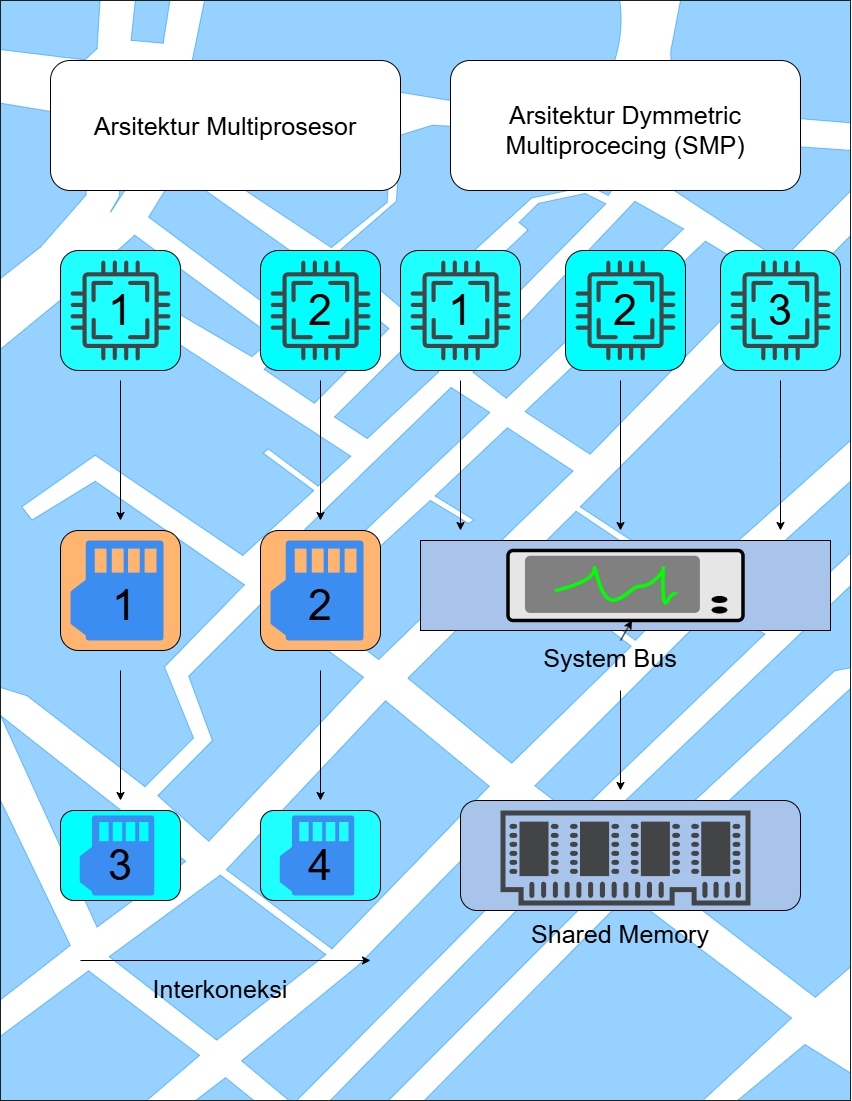

The diagram above was exported from draw.io. Its source (the exported page's mxGraphModel, read from the mxfile embedded in the PNG):
<mxGraphModel dx="2491" dy="1351" grid="1" gridSize="10" guides="1" tooltips="1" connect="1" arrows="1" fold="1" page="1" pageScale="1" pageWidth="850" pageHeight="1100" math="0" shadow="0">
  <root>
    <mxCell id="0" />
    <mxCell id="1" parent="0" />
    <mxCell id="fEJGuQPyW0wvUsJ_kvxa-66" value="" style="verticalLabelPosition=bottom;verticalAlign=top;html=1;shadow=0;dashed=0;strokeWidth=1;shape=mxgraph.ios.iBgMap;strokeColor=#18211b;strokeColor2=#008cff;fillColor2=#96D1FF;" vertex="1" parent="1">
      <mxGeometry width="850" height="1100" as="geometry" />
    </mxCell>
    <mxCell id="fEJGuQPyW0wvUsJ_kvxa-1" value="" style="rounded=1;whiteSpace=wrap;html=1;shadow=0;" vertex="1" parent="1">
      <mxGeometry x="50" y="60" width="350" height="130" as="geometry" />
    </mxCell>
    <mxCell id="fEJGuQPyW0wvUsJ_kvxa-2" value="" style="rounded=1;whiteSpace=wrap;html=1;" vertex="1" parent="1">
      <mxGeometry x="450" y="60" width="350" height="130" as="geometry" />
    </mxCell>
    <mxCell id="fEJGuQPyW0wvUsJ_kvxa-3" value="" style="rounded=1;whiteSpace=wrap;html=1;strokeColor=#000000;fillColor=#1FFFFF;" vertex="1" parent="1">
      <mxGeometry x="60" y="250" width="120" height="120" as="geometry" />
    </mxCell>
    <mxCell id="fEJGuQPyW0wvUsJ_kvxa-4" value="" style="rounded=1;whiteSpace=wrap;html=1;fillColor=#00FFFF;" vertex="1" parent="1">
      <mxGeometry x="260" y="250" width="120" height="120" as="geometry" />
    </mxCell>
    <mxCell id="fEJGuQPyW0wvUsJ_kvxa-5" value="" style="rounded=1;whiteSpace=wrap;html=1;fillColor=#FFB570;" vertex="1" parent="1">
      <mxGeometry x="60" y="530" width="120" height="120" as="geometry" />
    </mxCell>
    <mxCell id="fEJGuQPyW0wvUsJ_kvxa-6" value="" style="rounded=1;whiteSpace=wrap;html=1;fillColor=#FFB570;" vertex="1" parent="1">
      <mxGeometry x="260" y="530" width="120" height="120" as="geometry" />
    </mxCell>
    <mxCell id="fEJGuQPyW0wvUsJ_kvxa-7" value="" style="rounded=1;whiteSpace=wrap;html=1;fillColor=#00FFFF;" vertex="1" parent="1">
      <mxGeometry x="60" y="810" width="120" height="90" as="geometry" />
    </mxCell>
    <mxCell id="fEJGuQPyW0wvUsJ_kvxa-8" value="" style="rounded=1;whiteSpace=wrap;html=1;fillColor=#1FFFFF;" vertex="1" parent="1">
      <mxGeometry x="260" y="810" width="120" height="90" as="geometry" />
    </mxCell>
    <mxCell id="fEJGuQPyW0wvUsJ_kvxa-9" value="" style="rounded=1;whiteSpace=wrap;html=1;fillColor=#1FFFFF;" vertex="1" parent="1">
      <mxGeometry x="400" y="250" width="120" height="120" as="geometry" />
    </mxCell>
    <mxCell id="fEJGuQPyW0wvUsJ_kvxa-10" value="" style="rounded=1;whiteSpace=wrap;html=1;fillColor=#00FFFF;" vertex="1" parent="1">
      <mxGeometry x="565" y="250" width="120" height="120" as="geometry" />
    </mxCell>
    <mxCell id="fEJGuQPyW0wvUsJ_kvxa-11" value="" style="rounded=1;whiteSpace=wrap;html=1;fillColor=#1FFFFF;" vertex="1" parent="1">
      <mxGeometry x="720" y="250" width="120" height="120" as="geometry" />
    </mxCell>
    <mxCell id="fEJGuQPyW0wvUsJ_kvxa-12" value="" style="rounded=0;whiteSpace=wrap;html=1;fillColor=#A9C4EB;" vertex="1" parent="1">
      <mxGeometry x="420" y="540" width="410" height="90" as="geometry" />
    </mxCell>
    <mxCell id="fEJGuQPyW0wvUsJ_kvxa-13" value="" style="rounded=1;whiteSpace=wrap;html=1;fillColor=#A9C4EB;" vertex="1" parent="1">
      <mxGeometry x="460" y="800" width="340" height="110" as="geometry" />
    </mxCell>
    <mxCell id="fEJGuQPyW0wvUsJ_kvxa-15" value="" style="endArrow=classic;html=1;rounded=0;" edge="1" parent="1">
      <mxGeometry width="50" height="50" relative="1" as="geometry">
        <mxPoint x="120" y="380" as="sourcePoint" />
        <mxPoint x="120" y="520" as="targetPoint" />
        <Array as="points" />
      </mxGeometry>
    </mxCell>
    <mxCell id="fEJGuQPyW0wvUsJ_kvxa-19" value="" style="endArrow=classic;html=1;rounded=0;" edge="1" parent="1">
      <mxGeometry width="50" height="50" relative="1" as="geometry">
        <mxPoint x="320" y="380" as="sourcePoint" />
        <mxPoint x="320" y="520" as="targetPoint" />
      </mxGeometry>
    </mxCell>
    <mxCell id="fEJGuQPyW0wvUsJ_kvxa-20" value="" style="endArrow=classic;html=1;rounded=0;" edge="1" parent="1">
      <mxGeometry width="50" height="50" relative="1" as="geometry">
        <mxPoint x="120" y="670" as="sourcePoint" />
        <mxPoint x="120" y="800" as="targetPoint" />
      </mxGeometry>
    </mxCell>
    <mxCell id="fEJGuQPyW0wvUsJ_kvxa-21" value="" style="endArrow=classic;html=1;rounded=0;" edge="1" parent="1">
      <mxGeometry width="50" height="50" relative="1" as="geometry">
        <mxPoint x="320" y="670" as="sourcePoint" />
        <mxPoint x="320" y="800" as="targetPoint" />
      </mxGeometry>
    </mxCell>
    <mxCell id="fEJGuQPyW0wvUsJ_kvxa-22" value="" style="endArrow=classic;html=1;rounded=0;" edge="1" parent="1">
      <mxGeometry width="50" height="50" relative="1" as="geometry">
        <mxPoint x="460" y="380" as="sourcePoint" />
        <mxPoint x="460" y="530" as="targetPoint" />
      </mxGeometry>
    </mxCell>
    <mxCell id="fEJGuQPyW0wvUsJ_kvxa-23" value="" style="endArrow=classic;html=1;rounded=0;" edge="1" parent="1">
      <mxGeometry width="50" height="50" relative="1" as="geometry">
        <mxPoint x="620" y="380" as="sourcePoint" />
        <mxPoint x="620" y="530" as="targetPoint" />
        <Array as="points" />
      </mxGeometry>
    </mxCell>
    <mxCell id="fEJGuQPyW0wvUsJ_kvxa-25" value="" style="endArrow=classic;html=1;rounded=0;" edge="1" parent="1">
      <mxGeometry width="50" height="50" relative="1" as="geometry">
        <mxPoint x="780" y="380" as="sourcePoint" />
        <mxPoint x="780" y="530" as="targetPoint" />
        <Array as="points">
          <mxPoint x="780" y="460" />
        </Array>
      </mxGeometry>
    </mxCell>
    <mxCell id="fEJGuQPyW0wvUsJ_kvxa-27" value="" style="endArrow=classic;html=1;rounded=0;" edge="1" parent="1">
      <mxGeometry width="50" height="50" relative="1" as="geometry">
        <mxPoint x="620" y="690" as="sourcePoint" />
        <mxPoint x="620" y="790" as="targetPoint" />
      </mxGeometry>
    </mxCell>
    <mxCell id="fEJGuQPyW0wvUsJ_kvxa-28" value="Arsitektur Multiprosesor" style="text;strokeColor=none;align=center;fillColor=none;html=1;verticalAlign=middle;whiteSpace=wrap;rounded=0;strokeWidth=1;fontSize=25;" vertex="1" parent="1">
      <mxGeometry x="55" y="87.5" width="340" height="75" as="geometry" />
    </mxCell>
    <mxCell id="fEJGuQPyW0wvUsJ_kvxa-32" value="Arsitektur Dymmetric Multiprocecing (SMP)" style="text;strokeColor=none;align=center;fillColor=none;html=1;verticalAlign=middle;whiteSpace=wrap;rounded=0;fontSize=25;" vertex="1" parent="1">
      <mxGeometry x="450" y="87.5" width="350" height="82.5" as="geometry" />
    </mxCell>
    <mxCell id="fEJGuQPyW0wvUsJ_kvxa-34" value="" style="sketch=0;pointerEvents=1;shadow=0;dashed=0;html=1;strokeColor=none;fillColor=#434445;aspect=fixed;labelPosition=center;verticalLabelPosition=bottom;verticalAlign=top;align=center;outlineConnect=0;shape=mxgraph.vvd.cpu;" vertex="1" parent="1">
      <mxGeometry x="70" y="260" width="100" height="100" as="geometry" />
    </mxCell>
    <mxCell id="fEJGuQPyW0wvUsJ_kvxa-35" value="" style="sketch=0;pointerEvents=1;shadow=0;dashed=0;html=1;strokeColor=none;fillColor=#434445;aspect=fixed;labelPosition=center;verticalLabelPosition=bottom;verticalAlign=top;align=center;outlineConnect=0;shape=mxgraph.vvd.cpu;" vertex="1" parent="1">
      <mxGeometry x="270" y="260" width="100" height="100" as="geometry" />
    </mxCell>
    <mxCell id="fEJGuQPyW0wvUsJ_kvxa-36" value="" style="sketch=0;pointerEvents=1;shadow=0;dashed=0;html=1;strokeColor=none;fillColor=#434445;aspect=fixed;labelPosition=center;verticalLabelPosition=bottom;verticalAlign=top;align=center;outlineConnect=0;shape=mxgraph.vvd.cpu;" vertex="1" parent="1">
      <mxGeometry x="410" y="260" width="100" height="100" as="geometry" />
    </mxCell>
    <mxCell id="fEJGuQPyW0wvUsJ_kvxa-37" value="" style="sketch=0;pointerEvents=1;shadow=0;dashed=0;html=1;strokeColor=none;fillColor=#434445;aspect=fixed;labelPosition=center;verticalLabelPosition=bottom;verticalAlign=top;align=center;outlineConnect=0;shape=mxgraph.vvd.cpu;" vertex="1" parent="1">
      <mxGeometry x="575" y="260" width="100" height="100" as="geometry" />
    </mxCell>
    <mxCell id="fEJGuQPyW0wvUsJ_kvxa-38" value="" style="sketch=0;pointerEvents=1;shadow=0;dashed=0;html=1;strokeColor=none;fillColor=#434445;aspect=fixed;labelPosition=center;verticalLabelPosition=bottom;verticalAlign=top;align=center;outlineConnect=0;shape=mxgraph.vvd.cpu;" vertex="1" parent="1">
      <mxGeometry x="730" y="260" width="100" height="100" as="geometry" />
    </mxCell>
    <mxCell id="fEJGuQPyW0wvUsJ_kvxa-39" value="" style="sketch=0;html=1;aspect=fixed;strokeColor=none;shadow=0;fillColor=#3B8DF1;verticalAlign=top;labelPosition=center;verticalLabelPosition=bottom;shape=mxgraph.gcp2.memory_card" vertex="1" parent="1">
      <mxGeometry x="70" y="540" width="93" height="100" as="geometry" />
    </mxCell>
    <mxCell id="fEJGuQPyW0wvUsJ_kvxa-41" value="" style="sketch=0;html=1;aspect=fixed;strokeColor=none;shadow=0;fillColor=#3B8DF1;verticalAlign=top;labelPosition=center;verticalLabelPosition=bottom;shape=mxgraph.gcp2.memory_card" vertex="1" parent="1">
      <mxGeometry x="270" y="540" width="93" height="100" as="geometry" />
    </mxCell>
    <mxCell id="fEJGuQPyW0wvUsJ_kvxa-42" value="" style="sketch=0;html=1;aspect=fixed;strokeColor=none;shadow=0;fillColor=#3B8DF1;verticalAlign=top;labelPosition=center;verticalLabelPosition=bottom;shape=mxgraph.gcp2.memory_card" vertex="1" parent="1">
      <mxGeometry x="79.3" y="815" width="74.4" height="80" as="geometry" />
    </mxCell>
    <mxCell id="fEJGuQPyW0wvUsJ_kvxa-44" value="" style="sketch=0;html=1;aspect=fixed;strokeColor=none;shadow=0;fillColor=#3B8DF1;verticalAlign=top;labelPosition=center;verticalLabelPosition=bottom;shape=mxgraph.gcp2.memory_card" vertex="1" parent="1">
      <mxGeometry x="279.3" y="815" width="74.4" height="80" as="geometry" />
    </mxCell>
    <mxCell id="fEJGuQPyW0wvUsJ_kvxa-45" value="" style="sketch=0;pointerEvents=1;shadow=0;dashed=0;html=1;strokeColor=none;fillColor=#434445;aspect=fixed;labelPosition=center;verticalLabelPosition=bottom;verticalAlign=top;align=center;outlineConnect=0;shape=mxgraph.vvd.memory;" vertex="1" parent="1">
      <mxGeometry x="500" y="810" width="250" height="95" as="geometry" />
    </mxCell>
    <mxCell id="fEJGuQPyW0wvUsJ_kvxa-46" value="" style="html=1;strokeWidth=2;outlineConnect=0;dashed=0;align=center;fontSize=8;verticalLabelPosition=bottom;verticalAlign=top;shape=mxgraph.eip.control_bus;fillColor=#c0f5a9" vertex="1" parent="1">
      <mxGeometry x="507.5" y="550" width="235" height="70" as="geometry" />
    </mxCell>
    <mxCell id="fEJGuQPyW0wvUsJ_kvxa-47" value="1" style="text;strokeColor=none;align=center;fillColor=none;html=1;verticalAlign=middle;whiteSpace=wrap;rounded=0;fontSize=43;" vertex="1" parent="1">
      <mxGeometry x="90" y="295" width="60" height="30" as="geometry" />
    </mxCell>
    <mxCell id="fEJGuQPyW0wvUsJ_kvxa-48" value="2" style="text;strokeColor=none;align=center;fillColor=none;html=1;verticalAlign=middle;whiteSpace=wrap;rounded=0;fontSize=43;" vertex="1" parent="1">
      <mxGeometry x="290" y="295" width="60" height="30" as="geometry" />
    </mxCell>
    <mxCell id="fEJGuQPyW0wvUsJ_kvxa-49" value="1" style="text;strokeColor=none;align=center;fillColor=none;html=1;verticalAlign=middle;whiteSpace=wrap;rounded=0;fontSize=43;" vertex="1" parent="1">
      <mxGeometry x="430" y="295" width="60" height="30" as="geometry" />
    </mxCell>
    <mxCell id="fEJGuQPyW0wvUsJ_kvxa-50" value="2" style="text;strokeColor=none;align=center;fillColor=none;html=1;verticalAlign=middle;whiteSpace=wrap;rounded=0;fontSize=43;" vertex="1" parent="1">
      <mxGeometry x="595" y="295" width="60" height="30" as="geometry" />
    </mxCell>
    <mxCell id="fEJGuQPyW0wvUsJ_kvxa-51" value="3" style="text;strokeColor=none;align=center;fillColor=none;html=1;verticalAlign=middle;whiteSpace=wrap;rounded=0;fontSize=43;" vertex="1" parent="1">
      <mxGeometry x="750" y="295" width="60" height="30" as="geometry" />
    </mxCell>
    <mxCell id="fEJGuQPyW0wvUsJ_kvxa-52" value="1" style="text;strokeColor=none;align=center;fillColor=none;html=1;verticalAlign=middle;whiteSpace=wrap;rounded=0;fontSize=43;" vertex="1" parent="1">
      <mxGeometry x="93.7" y="590" width="60" height="30" as="geometry" />
    </mxCell>
    <mxCell id="fEJGuQPyW0wvUsJ_kvxa-54" value="2" style="text;strokeColor=none;align=center;fillColor=none;html=1;verticalAlign=middle;whiteSpace=wrap;rounded=0;fontSize=43;" vertex="1" parent="1">
      <mxGeometry x="290" y="590" width="60" height="30" as="geometry" />
    </mxCell>
    <mxCell id="fEJGuQPyW0wvUsJ_kvxa-55" value="3" style="text;strokeColor=none;align=center;fillColor=none;html=1;verticalAlign=middle;whiteSpace=wrap;rounded=0;fontSize=43;" vertex="1" parent="1">
      <mxGeometry x="90" y="850" width="60" height="30" as="geometry" />
    </mxCell>
    <mxCell id="fEJGuQPyW0wvUsJ_kvxa-56" value="4" style="text;strokeColor=none;align=center;fillColor=none;html=1;verticalAlign=middle;whiteSpace=wrap;rounded=0;fontSize=43;" vertex="1" parent="1">
      <mxGeometry x="290" y="850" width="60" height="30" as="geometry" />
    </mxCell>
    <mxCell id="fEJGuQPyW0wvUsJ_kvxa-57" value="" style="endArrow=classic;html=1;rounded=0;" edge="1" parent="1">
      <mxGeometry width="50" height="50" relative="1" as="geometry">
        <mxPoint x="80" y="960" as="sourcePoint" />
        <mxPoint x="370" y="960" as="targetPoint" />
      </mxGeometry>
    </mxCell>
    <mxCell id="fEJGuQPyW0wvUsJ_kvxa-61" value="Interkoneksi" style="text;strokeColor=none;align=center;fillColor=none;html=1;verticalAlign=middle;whiteSpace=wrap;rounded=0;strokeWidth=1;fontSize=25;" vertex="1" parent="1">
      <mxGeometry x="50" y="950" width="340" height="75" as="geometry" />
    </mxCell>
    <mxCell id="fEJGuQPyW0wvUsJ_kvxa-62" value="Shared Memory&lt;span style=&quot;color: rgba(0, 0, 0, 0); font-family: monospace; font-size: 0px; text-align: start; text-wrap-mode: nowrap;&quot;&gt;%3CmxGraphModel%3E%3Croot%3E%3CmxCell%20id%3D%220%22%2F%3E%3CmxCell%20id%3D%221%22%20parent%3D%220%22%2F%3E%3CmxCell%20id%3D%222%22%20value%3D%22Arsitektur%20Multiprosesor%22%20style%3D%22text%3BstrokeColor%3Dnone%3Balign%3Dcenter%3BfillColor%3Dnone%3Bhtml%3D1%3BverticalAlign%3Dmiddle%3BwhiteSpace%3Dwrap%3Brounded%3D0%3BstrokeWidth%3D1%3BfontSize%3D25%3B%22%20vertex%3D%221%22%20parent%3D%221%22%3E%3CmxGeometry%20x%3D%2255%22%20y%3D%2287.5%22%20width%3D%22340%22%20height%3D%2275%22%20as%3D%22geometry%22%2F%3E%3C%2FmxCell%3E%3C%2Froot%3E%3C%2FmxGraphModel%3E&lt;/span&gt;" style="text;strokeColor=none;align=center;fillColor=none;html=1;verticalAlign=middle;whiteSpace=wrap;rounded=0;strokeWidth=1;fontSize=25;" vertex="1" parent="1">
      <mxGeometry x="450" y="895" width="340" height="75" as="geometry" />
    </mxCell>
    <mxCell id="fEJGuQPyW0wvUsJ_kvxa-64" value="" style="endArrow=classic;html=1;rounded=0;" edge="1" parent="1" target="fEJGuQPyW0wvUsJ_kvxa-63">
      <mxGeometry width="50" height="50" relative="1" as="geometry">
        <mxPoint x="620" y="640" as="sourcePoint" />
        <mxPoint x="620" y="790" as="targetPoint" />
      </mxGeometry>
    </mxCell>
    <mxCell id="fEJGuQPyW0wvUsJ_kvxa-63" value="System Bus" style="text;strokeColor=none;align=center;fillColor=none;html=1;verticalAlign=middle;whiteSpace=wrap;rounded=0;strokeWidth=1;fontSize=25;" vertex="1" parent="1">
      <mxGeometry x="440" y="620" width="340" height="75" as="geometry" />
    </mxCell>
  </root>
</mxGraphModel>